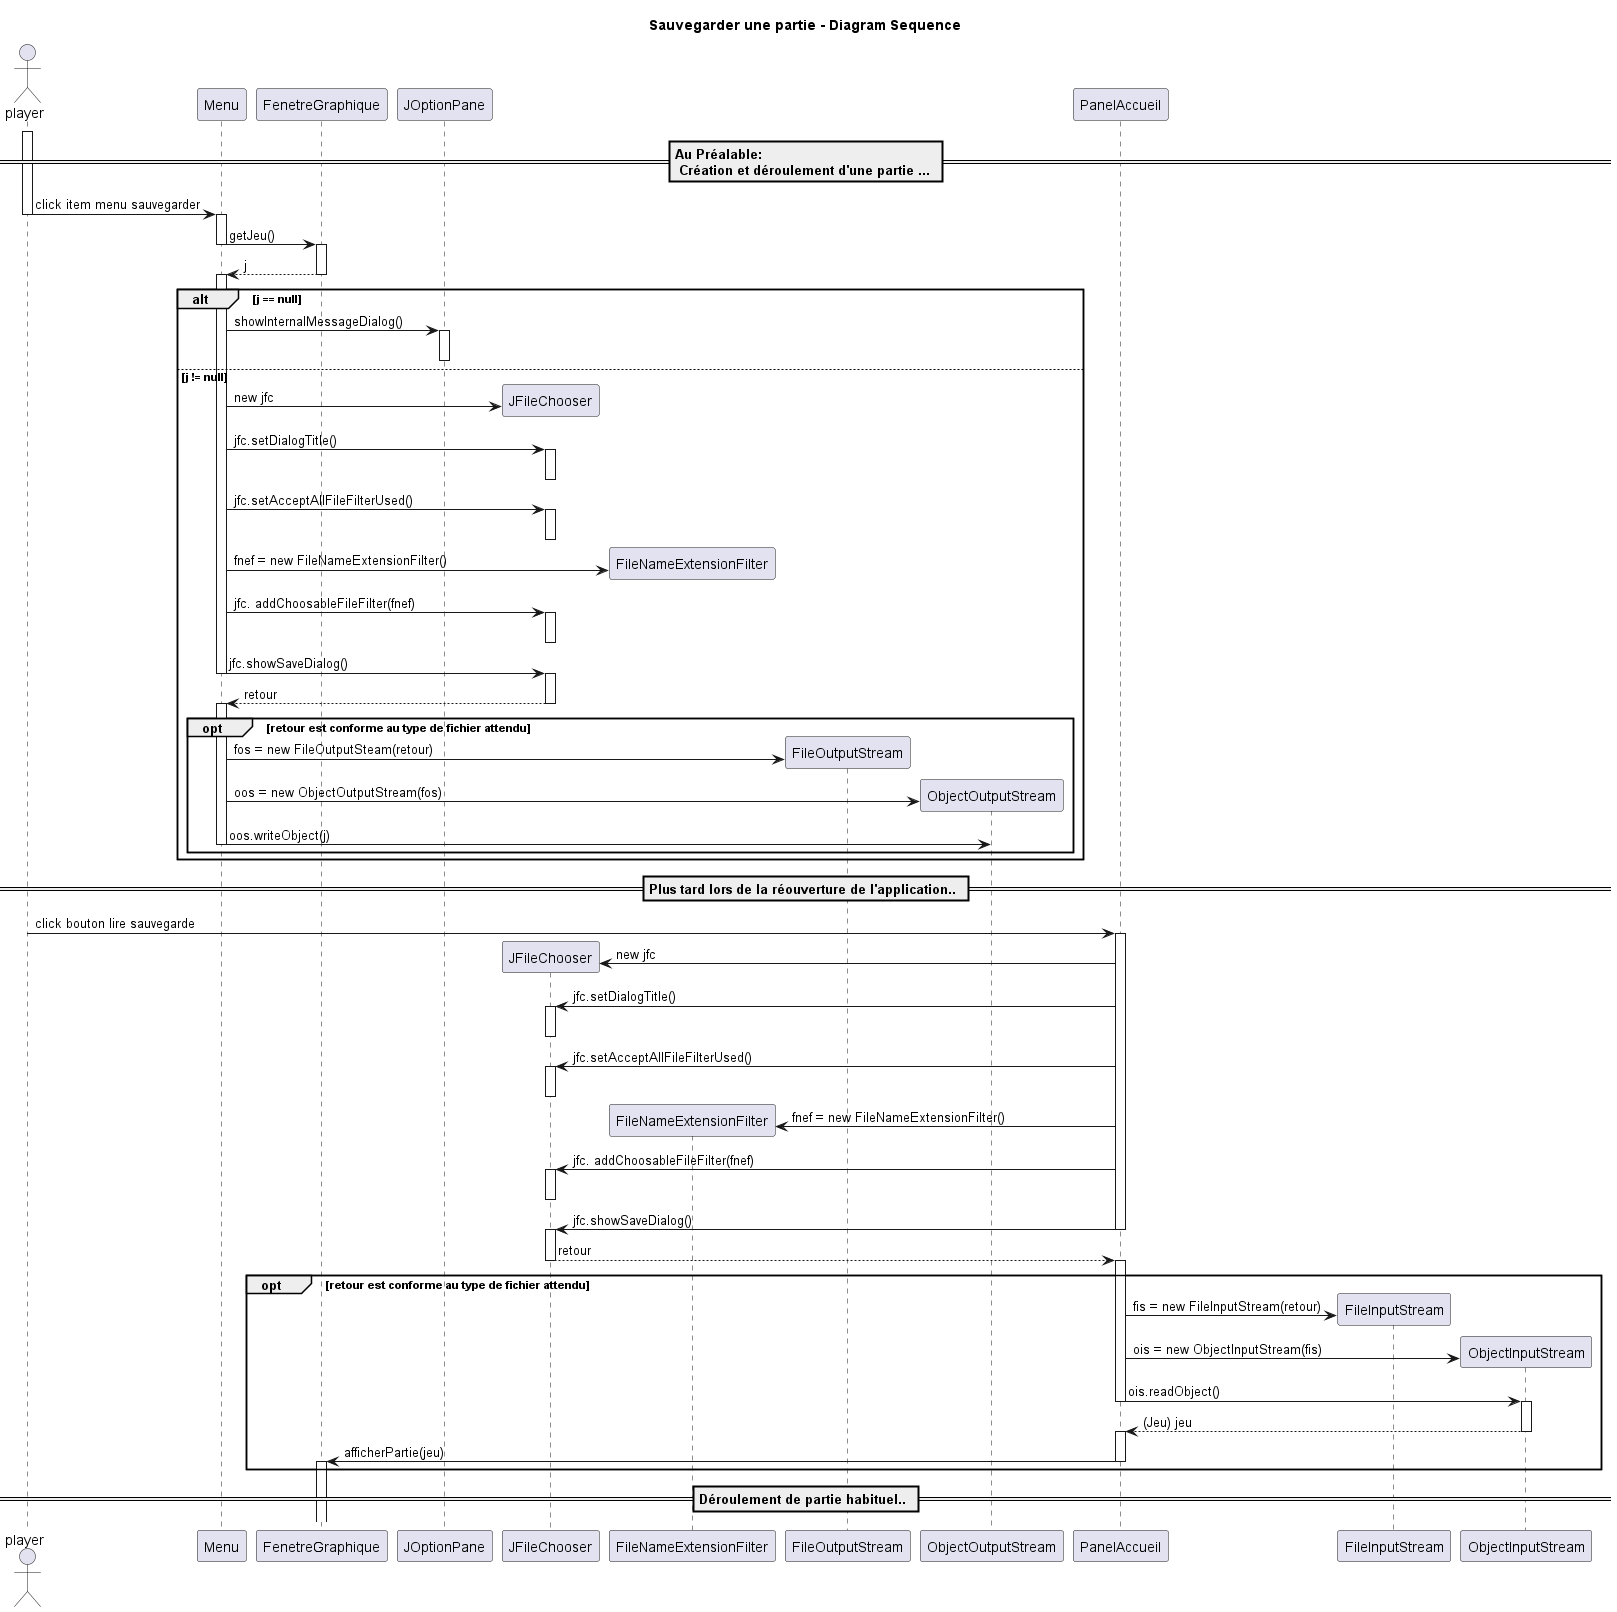

The diagram above was rendered by PlantUML. Its source (embedded in the PNG):
@startuml

title "Sauvegarder une partie - Diagram Sequence"

actor player as player

== Au Préalable:\n Création et déroulement d'une partie ... ==

activate player
player -> Menu: click item menu sauvegarder
deactivate player
activate Menu
Menu -> FenetreGraphique: getJeu()
deactivate Menu
activate FenetreGraphique
Menu <-- FenetreGraphique: j
deactivate FenetreGraphique
activate Menu

alt j == null
    Menu -> JOptionPane: showInternalMessageDialog()
    activate JOptionPane
    deactivate JOptionPane
else j != null

    create JFileChooser
    Menu -> JFileChooser: new jfc
    Menu -> JFileChooser: jfc.setDialogTitle()
    activate JFileChooser
    deactivate JFileChooser
    Menu -> JFileChooser: jfc.setAcceptAllFileFilterUsed()
    activate JFileChooser
    deactivate JFileChooser
    create FileNameExtensionFilter
    Menu -> FileNameExtensionFilter: fnef = new FileNameExtensionFilter()
    Menu -> JFileChooser: jfc. addChoosableFileFilter(fnef)
    activate JFileChooser
    deactivate JFileChooser
    Menu -> JFileChooser: jfc.showSaveDialog()
    deactivate Menu
    activate JFileChooser
    Menu <-- JFileChooser: retour
    deactivate JFileChooser
    activate Menu
    opt retour est conforme au type de fichier attendu
        create FileOutputStream
        Menu -> FileOutputStream: fos = new FileOutputSteam(retour)
        create ObjectOutputStream
        Menu -> ObjectOutputStream: oos = new ObjectOutputStream(fos)
        Menu -> ObjectOutputStream: oos.writeObject(j)
        deactivate Menu
    end
end

== Plus tard lors de la réouverture de l'application.. == 

activate player
player -> PanelAccueil: click bouton lire sauvegarde
deactivate player
activate PanelAccueil
create JFileChooser
PanelAccueil -> JFileChooser: new jfc
PanelAccueil -> JFileChooser: jfc.setDialogTitle()
activate JFileChooser
deactivate JFileChooser
PanelAccueil -> JFileChooser: jfc.setAcceptAllFileFilterUsed()
activate JFileChooser
deactivate JFileChooser
create FileNameExtensionFilter
PanelAccueil -> FileNameExtensionFilter: fnef = new FileNameExtensionFilter()
PanelAccueil -> JFileChooser: jfc. addChoosableFileFilter(fnef)
activate JFileChooser
deactivate JFileChooser
PanelAccueil -> JFileChooser: jfc.showSaveDialog()
deactivate PanelAccueil
activate JFileChooser
PanelAccueil <-- JFileChooser: retour
deactivate JFileChooser
activate PanelAccueil
opt retour est conforme au type de fichier attendu
    create FileInputStream
    PanelAccueil -> FileInputStream: fis = new FileInputStream(retour)
    create ObjectInputStream
    PanelAccueil -> ObjectInputStream: ois = new ObjectInputStream(fis)
    PanelAccueil -> ObjectInputStream: ois.readObject()
    deactivate PanelAccueil
    activate ObjectInputStream
    PanelAccueil <-- ObjectInputStream: (Jeu) jeu
    deactivate ObjectInputStream
    activate PanelAccueil
    PanelAccueil -> FenetreGraphique: afficherPartie(jeu)
    deactivate PanelAccueil
    activate FenetreGraphique
    deactivate FenetreGraphique
end

== Déroulement de partie habituel.. ==


@enduml